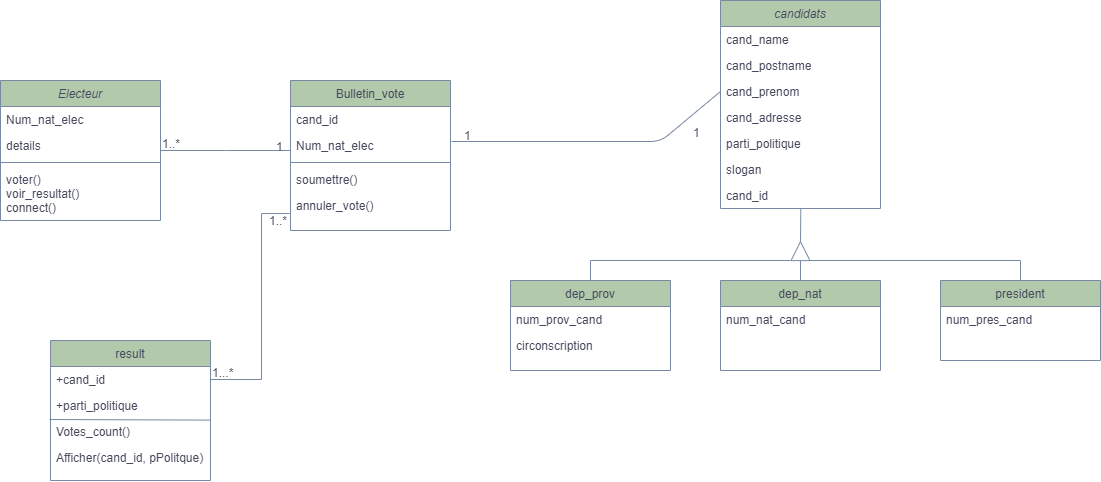

The diagram above was exported from draw.io. Its source (the exported page's mxGraphModel, read from the mxfile embedded in the PNG):
<mxGraphModel dx="2220" dy="1010" grid="1" gridSize="10" guides="1" tooltips="1" connect="1" arrows="1" fold="1" page="1" pageScale="1" pageWidth="1200" pageHeight="400" math="0" shadow="0">
  <root>
    <mxCell id="WIyWlLk6GJQsqaUBKTNV-0" />
    <mxCell id="WIyWlLk6GJQsqaUBKTNV-1" parent="WIyWlLk6GJQsqaUBKTNV-0" />
    <mxCell id="zkfFHV4jXpPFQw0GAbJ--0" value="Electeur" style="swimlane;fontStyle=2;align=center;verticalAlign=top;childLayout=stackLayout;horizontal=1;startSize=26;horizontalStack=0;resizeParent=1;resizeLast=0;collapsible=1;marginBottom=0;rounded=0;shadow=0;strokeWidth=1;fillColor=#B2C9AB;strokeColor=#788AA3;fontColor=#46495D;" parent="WIyWlLk6GJQsqaUBKTNV-1" vertex="1">
      <mxGeometry x="90" y="100" width="160" height="140" as="geometry">
        <mxRectangle x="230" y="140" width="160" height="26" as="alternateBounds" />
      </mxGeometry>
    </mxCell>
    <mxCell id="zkfFHV4jXpPFQw0GAbJ--1" value="Num_nat_elec" style="text;align=left;verticalAlign=top;spacingLeft=4;spacingRight=4;overflow=hidden;rotatable=0;points=[[0,0.5],[1,0.5]];portConstraint=eastwest;fontColor=#46495D;" parent="zkfFHV4jXpPFQw0GAbJ--0" vertex="1">
      <mxGeometry y="26" width="160" height="26" as="geometry" />
    </mxCell>
    <mxCell id="zkfFHV4jXpPFQw0GAbJ--2" value="details" style="text;align=left;verticalAlign=top;spacingLeft=4;spacingRight=4;overflow=hidden;rotatable=0;points=[[0,0.5],[1,0.5]];portConstraint=eastwest;rounded=0;shadow=0;html=0;fontColor=#46495D;" parent="zkfFHV4jXpPFQw0GAbJ--0" vertex="1">
      <mxGeometry y="52" width="160" height="26" as="geometry" />
    </mxCell>
    <mxCell id="zkfFHV4jXpPFQw0GAbJ--4" value="" style="line;html=1;strokeWidth=1;align=left;verticalAlign=middle;spacingTop=-1;spacingLeft=3;spacingRight=3;rotatable=0;labelPosition=right;points=[];portConstraint=eastwest;fillColor=#B2C9AB;strokeColor=#788AA3;fontColor=#46495D;" parent="zkfFHV4jXpPFQw0GAbJ--0" vertex="1">
      <mxGeometry y="78" width="160" height="8" as="geometry" />
    </mxCell>
    <mxCell id="zkfFHV4jXpPFQw0GAbJ--5" value="voter()&#10;voir_resultat()&#10;connect()" style="text;align=left;verticalAlign=top;spacingLeft=4;spacingRight=4;overflow=hidden;rotatable=0;points=[[0,0.5],[1,0.5]];portConstraint=eastwest;fontColor=#46495D;" parent="zkfFHV4jXpPFQw0GAbJ--0" vertex="1">
      <mxGeometry y="86" width="160" height="54" as="geometry" />
    </mxCell>
    <mxCell id="zkfFHV4jXpPFQw0GAbJ--17" value="Bulletin_vote" style="swimlane;fontStyle=0;align=center;verticalAlign=top;childLayout=stackLayout;horizontal=1;startSize=26;horizontalStack=0;resizeParent=1;resizeLast=0;collapsible=1;marginBottom=0;rounded=0;shadow=0;strokeWidth=1;fillColor=#B2C9AB;strokeColor=#788AA3;fontColor=#46495D;" parent="WIyWlLk6GJQsqaUBKTNV-1" vertex="1">
      <mxGeometry x="380" y="100" width="160" height="150" as="geometry">
        <mxRectangle x="550" y="140" width="160" height="26" as="alternateBounds" />
      </mxGeometry>
    </mxCell>
    <mxCell id="zkfFHV4jXpPFQw0GAbJ--18" value="cand_id" style="text;align=left;verticalAlign=top;spacingLeft=4;spacingRight=4;overflow=hidden;rotatable=0;points=[[0,0.5],[1,0.5]];portConstraint=eastwest;fontColor=#46495D;" parent="zkfFHV4jXpPFQw0GAbJ--17" vertex="1">
      <mxGeometry y="26" width="160" height="26" as="geometry" />
    </mxCell>
    <mxCell id="zkfFHV4jXpPFQw0GAbJ--19" value="Num_nat_elec" style="text;align=left;verticalAlign=top;spacingLeft=4;spacingRight=4;overflow=hidden;rotatable=0;points=[[0,0.5],[1,0.5]];portConstraint=eastwest;rounded=0;shadow=0;html=0;fontColor=#46495D;" parent="zkfFHV4jXpPFQw0GAbJ--17" vertex="1">
      <mxGeometry y="52" width="160" height="26" as="geometry" />
    </mxCell>
    <mxCell id="zkfFHV4jXpPFQw0GAbJ--23" value="" style="line;html=1;strokeWidth=1;align=left;verticalAlign=middle;spacingTop=-1;spacingLeft=3;spacingRight=3;rotatable=0;labelPosition=right;points=[];portConstraint=eastwest;fillColor=#B2C9AB;strokeColor=#788AA3;fontColor=#46495D;" parent="zkfFHV4jXpPFQw0GAbJ--17" vertex="1">
      <mxGeometry y="78" width="160" height="8" as="geometry" />
    </mxCell>
    <mxCell id="zkfFHV4jXpPFQw0GAbJ--24" value="soumettre()" style="text;align=left;verticalAlign=top;spacingLeft=4;spacingRight=4;overflow=hidden;rotatable=0;points=[[0,0.5],[1,0.5]];portConstraint=eastwest;fontColor=#46495D;" parent="zkfFHV4jXpPFQw0GAbJ--17" vertex="1">
      <mxGeometry y="86" width="160" height="26" as="geometry" />
    </mxCell>
    <mxCell id="zkfFHV4jXpPFQw0GAbJ--25" value="annuler_vote()" style="text;align=left;verticalAlign=top;spacingLeft=4;spacingRight=4;overflow=hidden;rotatable=0;points=[[0,0.5],[1,0.5]];portConstraint=eastwest;fontColor=#46495D;" parent="zkfFHV4jXpPFQw0GAbJ--17" vertex="1">
      <mxGeometry y="112" width="160" height="26" as="geometry" />
    </mxCell>
    <mxCell id="zkfFHV4jXpPFQw0GAbJ--26" value="" style="endArrow=none;shadow=0;strokeWidth=1;rounded=0;endFill=0;edgeStyle=elbowEdgeStyle;elbow=vertical;strokeColor=#788AA3;fontColor=#46495D;" parent="WIyWlLk6GJQsqaUBKTNV-1" source="zkfFHV4jXpPFQw0GAbJ--0" target="zkfFHV4jXpPFQw0GAbJ--17" edge="1">
      <mxGeometry x="0.5" y="41" relative="1" as="geometry">
        <mxPoint x="380" y="192" as="sourcePoint" />
        <mxPoint x="540" y="192" as="targetPoint" />
        <mxPoint x="-40" y="32" as="offset" />
      </mxGeometry>
    </mxCell>
    <mxCell id="zkfFHV4jXpPFQw0GAbJ--27" value="1..*" style="resizable=0;align=left;verticalAlign=bottom;labelBackgroundColor=none;fontSize=12;fillColor=#B2C9AB;strokeColor=#788AA3;fontColor=#46495D;" parent="zkfFHV4jXpPFQw0GAbJ--26" connectable="0" vertex="1">
      <mxGeometry x="-1" relative="1" as="geometry">
        <mxPoint y="1" as="offset" />
      </mxGeometry>
    </mxCell>
    <mxCell id="zkfFHV4jXpPFQw0GAbJ--28" value="1" style="resizable=0;align=right;verticalAlign=bottom;labelBackgroundColor=none;fontSize=12;fillColor=#B2C9AB;strokeColor=#788AA3;fontColor=#46495D;" parent="zkfFHV4jXpPFQw0GAbJ--26" connectable="0" vertex="1">
      <mxGeometry x="1" relative="1" as="geometry">
        <mxPoint x="-7" y="4" as="offset" />
      </mxGeometry>
    </mxCell>
    <mxCell id="zkfFHV4jXpPFQw0GAbJ--13" value="result" style="swimlane;fontStyle=0;align=center;verticalAlign=top;childLayout=stackLayout;horizontal=1;startSize=26;horizontalStack=0;resizeParent=1;resizeLast=0;collapsible=1;marginBottom=0;rounded=0;shadow=0;strokeWidth=1;fillColor=#B2C9AB;strokeColor=#788AA3;fontColor=#46495D;" parent="WIyWlLk6GJQsqaUBKTNV-1" vertex="1">
      <mxGeometry x="140" y="360" width="160" height="140" as="geometry">
        <mxRectangle x="340" y="380" width="170" height="26" as="alternateBounds" />
      </mxGeometry>
    </mxCell>
    <mxCell id="zkfFHV4jXpPFQw0GAbJ--14" value="+cand_id" style="text;align=left;verticalAlign=top;spacingLeft=4;spacingRight=4;overflow=hidden;rotatable=0;points=[[0,0.5],[1,0.5]];portConstraint=eastwest;fontColor=#46495D;" parent="zkfFHV4jXpPFQw0GAbJ--13" vertex="1">
      <mxGeometry y="26" width="160" height="26" as="geometry" />
    </mxCell>
    <mxCell id="zkfFHV4jXpPFQw0GAbJ--15" value="" style="line;html=1;strokeWidth=1;align=left;verticalAlign=middle;spacingTop=-1;spacingLeft=3;spacingRight=3;rotatable=0;labelPosition=right;points=[];portConstraint=eastwest;fillColor=#B2C9AB;strokeColor=#788AA3;fontColor=#46495D;" parent="zkfFHV4jXpPFQw0GAbJ--13" vertex="1">
      <mxGeometry y="52" width="160" as="geometry" />
    </mxCell>
    <mxCell id="AhHvdyiRwYtzMfszBJQ5-62" value="+parti_politique" style="text;align=left;verticalAlign=top;spacingLeft=4;spacingRight=4;overflow=hidden;rotatable=0;points=[[0,0.5],[1,0.5]];portConstraint=eastwest;fontColor=#46495D;" parent="zkfFHV4jXpPFQw0GAbJ--13" vertex="1">
      <mxGeometry y="52" width="160" height="26" as="geometry" />
    </mxCell>
    <mxCell id="AhHvdyiRwYtzMfszBJQ5-64" value="" style="endArrow=none;html=1;strokeColor=#788AA3;fillColor=#B2C9AB;fontColor=#46495D;entryX=1.003;entryY=1.062;entryDx=0;entryDy=0;entryPerimeter=0;" parent="zkfFHV4jXpPFQw0GAbJ--13" target="AhHvdyiRwYtzMfszBJQ5-62" edge="1">
      <mxGeometry width="50" height="50" relative="1" as="geometry">
        <mxPoint x="-1" y="79" as="sourcePoint" />
        <mxPoint x="89" y="52" as="targetPoint" />
      </mxGeometry>
    </mxCell>
    <mxCell id="AhHvdyiRwYtzMfszBJQ5-65" value="Votes_count()" style="text;align=left;verticalAlign=top;spacingLeft=4;spacingRight=4;overflow=hidden;rotatable=0;points=[[0,0.5],[1,0.5]];portConstraint=eastwest;fontColor=#46495D;" parent="zkfFHV4jXpPFQw0GAbJ--13" vertex="1">
      <mxGeometry y="78" width="160" height="26" as="geometry" />
    </mxCell>
    <mxCell id="AhHvdyiRwYtzMfszBJQ5-66" value="Afficher(cand_id, pPolitque)" style="text;align=left;verticalAlign=top;spacingLeft=4;spacingRight=4;overflow=hidden;rotatable=0;points=[[0,0.5],[1,0.5]];portConstraint=eastwest;fontColor=#46495D;" parent="zkfFHV4jXpPFQw0GAbJ--13" vertex="1">
      <mxGeometry y="104" width="160" height="26" as="geometry" />
    </mxCell>
    <mxCell id="AhHvdyiRwYtzMfszBJQ5-53" value="" style="endArrow=none;html=1;strokeColor=#788AA3;fillColor=#B2C9AB;fontColor=#46495D;entryX=0;entryY=0.5;entryDx=0;entryDy=0;" parent="WIyWlLk6GJQsqaUBKTNV-1" target="AhHvdyiRwYtzMfszBJQ5-7" edge="1">
      <mxGeometry width="50" height="50" relative="1" as="geometry">
        <mxPoint x="541" y="161" as="sourcePoint" />
        <mxPoint x="625" y="110" as="targetPoint" />
        <Array as="points">
          <mxPoint x="750" y="161" />
        </Array>
      </mxGeometry>
    </mxCell>
    <mxCell id="AhHvdyiRwYtzMfszBJQ5-60" value="" style="endArrow=none;html=1;strokeColor=#788AA3;fillColor=#B2C9AB;fontColor=#46495D;edgeStyle=elbowEdgeStyle;rounded=0;entryX=-0.012;entryY=0.808;entryDx=0;entryDy=0;entryPerimeter=0;exitX=1;exitY=0.5;exitDx=0;exitDy=0;" parent="WIyWlLk6GJQsqaUBKTNV-1" edge="1" source="zkfFHV4jXpPFQw0GAbJ--14">
      <mxGeometry width="50" height="50" relative="1" as="geometry">
        <mxPoint x="379" y="400" as="sourcePoint" />
        <mxPoint x="379.0799999999999" y="233.00800000000004" as="targetPoint" />
        <Array as="points">
          <mxPoint x="351" y="380" />
          <mxPoint x="331" y="350" />
          <mxPoint x="321" y="330" />
        </Array>
      </mxGeometry>
    </mxCell>
    <mxCell id="AhHvdyiRwYtzMfszBJQ5-67" value="1" style="resizable=0;align=right;verticalAlign=bottom;labelBackgroundColor=none;fontSize=12;fillColor=#B2C9AB;strokeColor=#788AA3;fontColor=#46495D;" parent="WIyWlLk6GJQsqaUBKTNV-1" connectable="0" vertex="1">
      <mxGeometry x="561.0000000000001" y="162.99761904761903" as="geometry" />
    </mxCell>
    <mxCell id="AhHvdyiRwYtzMfszBJQ5-70" value="1..*" style="resizable=0;align=left;verticalAlign=bottom;labelBackgroundColor=none;fontSize=12;fillColor=#B2C9AB;strokeColor=#788AA3;fontColor=#46495D;direction=south;" parent="WIyWlLk6GJQsqaUBKTNV-1" connectable="0" vertex="1">
      <mxGeometry x="385" y="249.99761904761903" as="geometry">
        <mxPoint x="-28" y="-2" as="offset" />
      </mxGeometry>
    </mxCell>
    <mxCell id="AhHvdyiRwYtzMfszBJQ5-73" value="1...*" style="resizable=0;align=left;verticalAlign=bottom;labelBackgroundColor=none;fontSize=12;fillColor=#B2C9AB;strokeColor=#788AA3;fontColor=#46495D;direction=south;" parent="WIyWlLk6GJQsqaUBKTNV-1" connectable="0" vertex="1">
      <mxGeometry x="300" y="399.997619047619" as="geometry" />
    </mxCell>
    <mxCell id="AhHvdyiRwYtzMfszBJQ5-0" value="candidats" style="swimlane;fontStyle=2;align=center;verticalAlign=top;childLayout=stackLayout;horizontal=1;startSize=26;horizontalStack=0;resizeParent=1;resizeLast=0;collapsible=1;marginBottom=0;rounded=0;shadow=0;strokeWidth=1;fillColor=#B2C9AB;strokeColor=#788AA3;fontColor=#46495D;" parent="WIyWlLk6GJQsqaUBKTNV-1" vertex="1">
      <mxGeometry x="810" y="20" width="160" height="208" as="geometry">
        <mxRectangle x="550" y="140" width="160" height="26" as="alternateBounds" />
      </mxGeometry>
    </mxCell>
    <mxCell id="AhHvdyiRwYtzMfszBJQ5-1" value="cand_name" style="text;align=left;verticalAlign=top;spacingLeft=4;spacingRight=4;overflow=hidden;rotatable=0;points=[[0,0.5],[1,0.5]];portConstraint=eastwest;fontColor=#46495D;" parent="AhHvdyiRwYtzMfszBJQ5-0" vertex="1">
      <mxGeometry y="26" width="160" height="26" as="geometry" />
    </mxCell>
    <mxCell id="AhHvdyiRwYtzMfszBJQ5-2" value="cand_postname&#10;" style="text;align=left;verticalAlign=top;spacingLeft=4;spacingRight=4;overflow=hidden;rotatable=0;points=[[0,0.5],[1,0.5]];portConstraint=eastwest;rounded=0;shadow=0;html=0;fontColor=#46495D;" parent="AhHvdyiRwYtzMfszBJQ5-0" vertex="1">
      <mxGeometry y="52" width="160" height="26" as="geometry" />
    </mxCell>
    <mxCell id="AhHvdyiRwYtzMfszBJQ5-7" value="cand_prenom" style="text;align=left;verticalAlign=top;spacingLeft=4;spacingRight=4;overflow=hidden;rotatable=0;points=[[0,0.5],[1,0.5]];portConstraint=eastwest;rounded=0;shadow=0;html=0;fontColor=#46495D;" parent="AhHvdyiRwYtzMfszBJQ5-0" vertex="1">
      <mxGeometry y="78" width="160" height="26" as="geometry" />
    </mxCell>
    <mxCell id="AhHvdyiRwYtzMfszBJQ5-8" value="cand_adresse&#10;" style="text;align=left;verticalAlign=top;spacingLeft=4;spacingRight=4;overflow=hidden;rotatable=0;points=[[0,0.5],[1,0.5]];portConstraint=eastwest;rounded=0;shadow=0;html=0;fontColor=#46495D;" parent="AhHvdyiRwYtzMfszBJQ5-0" vertex="1">
      <mxGeometry y="104" width="160" height="26" as="geometry" />
    </mxCell>
    <mxCell id="AhHvdyiRwYtzMfszBJQ5-14" value="parti_politique" style="text;align=left;verticalAlign=top;spacingLeft=4;spacingRight=4;overflow=hidden;rotatable=0;points=[[0,0.5],[1,0.5]];portConstraint=eastwest;rounded=0;shadow=0;html=0;fontColor=#46495D;" parent="AhHvdyiRwYtzMfszBJQ5-0" vertex="1">
      <mxGeometry y="130" width="160" height="26" as="geometry" />
    </mxCell>
    <mxCell id="AhHvdyiRwYtzMfszBJQ5-13" value="slogan" style="text;align=left;verticalAlign=top;spacingLeft=4;spacingRight=4;overflow=hidden;rotatable=0;points=[[0,0.5],[1,0.5]];portConstraint=eastwest;rounded=0;shadow=0;html=0;fontColor=#46495D;" parent="AhHvdyiRwYtzMfszBJQ5-0" vertex="1">
      <mxGeometry y="156" width="160" height="26" as="geometry" />
    </mxCell>
    <mxCell id="AhHvdyiRwYtzMfszBJQ5-61" value="cand_id&#10;" style="text;align=left;verticalAlign=top;spacingLeft=4;spacingRight=4;overflow=hidden;rotatable=0;points=[[0,0.5],[1,0.5]];portConstraint=eastwest;rounded=0;shadow=0;html=0;fontColor=#46495D;" parent="AhHvdyiRwYtzMfszBJQ5-0" vertex="1">
      <mxGeometry y="182" width="160" height="26" as="geometry" />
    </mxCell>
    <mxCell id="AhHvdyiRwYtzMfszBJQ5-10" value="dep_prov" style="swimlane;fontStyle=0;align=center;verticalAlign=top;childLayout=stackLayout;horizontal=1;startSize=26;horizontalStack=0;resizeParent=1;resizeLast=0;collapsible=1;marginBottom=0;rounded=0;shadow=0;strokeWidth=1;fillColor=#B2C9AB;strokeColor=#788AA3;fontColor=#46495D;" parent="WIyWlLk6GJQsqaUBKTNV-1" vertex="1">
      <mxGeometry x="600" y="300" width="160" height="90" as="geometry">
        <mxRectangle x="550" y="140" width="160" height="26" as="alternateBounds" />
      </mxGeometry>
    </mxCell>
    <mxCell id="AhHvdyiRwYtzMfszBJQ5-11" value="num_prov_cand" style="text;align=left;verticalAlign=top;spacingLeft=4;spacingRight=4;overflow=hidden;rotatable=0;points=[[0,0.5],[1,0.5]];portConstraint=eastwest;fontColor=#46495D;" parent="AhHvdyiRwYtzMfszBJQ5-10" vertex="1">
      <mxGeometry y="26" width="160" height="26" as="geometry" />
    </mxCell>
    <mxCell id="AhHvdyiRwYtzMfszBJQ5-12" value="circonscription" style="text;align=left;verticalAlign=top;spacingLeft=4;spacingRight=4;overflow=hidden;rotatable=0;points=[[0,0.5],[1,0.5]];portConstraint=eastwest;rounded=0;shadow=0;html=0;fontColor=#46495D;" parent="AhHvdyiRwYtzMfszBJQ5-10" vertex="1">
      <mxGeometry y="52" width="160" height="26" as="geometry" />
    </mxCell>
    <mxCell id="AhHvdyiRwYtzMfszBJQ5-15" value="dep_nat" style="swimlane;fontStyle=0;align=center;verticalAlign=top;childLayout=stackLayout;horizontal=1;startSize=26;horizontalStack=0;resizeParent=1;resizeLast=0;collapsible=1;marginBottom=0;rounded=0;shadow=0;strokeWidth=1;fillColor=#B2C9AB;strokeColor=#788AA3;fontColor=#46495D;" parent="WIyWlLk6GJQsqaUBKTNV-1" vertex="1">
      <mxGeometry x="810" y="300" width="160" height="90" as="geometry">
        <mxRectangle x="550" y="140" width="160" height="26" as="alternateBounds" />
      </mxGeometry>
    </mxCell>
    <mxCell id="AhHvdyiRwYtzMfszBJQ5-38" value="num_nat_cand" style="text;align=left;verticalAlign=top;spacingLeft=4;spacingRight=4;overflow=hidden;rotatable=0;points=[[0,0.5],[1,0.5]];portConstraint=eastwest;fontColor=#46495D;" parent="AhHvdyiRwYtzMfszBJQ5-15" vertex="1">
      <mxGeometry y="26" width="160" height="26" as="geometry" />
    </mxCell>
    <mxCell id="AhHvdyiRwYtzMfszBJQ5-20" value="president" style="swimlane;fontStyle=0;align=center;verticalAlign=top;childLayout=stackLayout;horizontal=1;startSize=26;horizontalStack=0;resizeParent=1;resizeLast=0;collapsible=1;marginBottom=0;rounded=0;shadow=0;strokeWidth=1;fillColor=#B2C9AB;strokeColor=#788AA3;fontColor=#46495D;" parent="WIyWlLk6GJQsqaUBKTNV-1" vertex="1">
      <mxGeometry x="1030" y="300" width="160" height="80" as="geometry">
        <mxRectangle x="550" y="140" width="160" height="26" as="alternateBounds" />
      </mxGeometry>
    </mxCell>
    <mxCell id="AhHvdyiRwYtzMfszBJQ5-21" value="num_pres_cand" style="text;align=left;verticalAlign=top;spacingLeft=4;spacingRight=4;overflow=hidden;rotatable=0;points=[[0,0.5],[1,0.5]];portConstraint=eastwest;fontColor=#46495D;" parent="AhHvdyiRwYtzMfszBJQ5-20" vertex="1">
      <mxGeometry y="26" width="160" height="26" as="geometry" />
    </mxCell>
    <mxCell id="AhHvdyiRwYtzMfszBJQ5-50" value="" style="endArrow=block;html=1;strokeColor=#788AA3;fillColor=#B2C9AB;fontColor=#46495D;edgeStyle=elbowEdgeStyle;elbow=vertical;rounded=0;exitX=0.5;exitY=0;exitDx=0;exitDy=0;endFill=0;endSize=18;" parent="WIyWlLk6GJQsqaUBKTNV-1" source="AhHvdyiRwYtzMfszBJQ5-15" edge="1">
      <mxGeometry x="600" y="70" width="50" height="50" as="geometry">
        <mxPoint x="940" y="290" as="sourcePoint" />
        <mxPoint x="890" y="260" as="targetPoint" />
      </mxGeometry>
    </mxCell>
    <mxCell id="AhHvdyiRwYtzMfszBJQ5-68" value="1" style="resizable=0;align=right;verticalAlign=bottom;labelBackgroundColor=none;fontSize=12;fillColor=#B2C9AB;strokeColor=#788AA3;fontColor=#46495D;" parent="WIyWlLk6GJQsqaUBKTNV-1" connectable="0" vertex="1">
      <mxGeometry x="790.0000000000001" y="159.99761904761903" as="geometry" />
    </mxCell>
    <mxCell id="mragVkgqRXeQCs-Pbxrv-8" value="" style="endArrow=none;html=1;strokeColor=#788AA3;fillColor=#B2C9AB;fontColor=#46495D;edgeStyle=elbowEdgeStyle;elbow=vertical;rounded=0;endFill=0;endSize=6;exitX=0.5;exitY=0;exitDx=0;exitDy=0;" edge="1" parent="WIyWlLk6GJQsqaUBKTNV-1" source="AhHvdyiRwYtzMfszBJQ5-10">
      <mxGeometry x="550" y="60" width="50" height="50" as="geometry">
        <mxPoint x="680" y="290" as="sourcePoint" />
        <mxPoint x="880" y="280" as="targetPoint" />
        <Array as="points">
          <mxPoint x="780" y="280" />
        </Array>
      </mxGeometry>
    </mxCell>
    <mxCell id="mragVkgqRXeQCs-Pbxrv-11" value="" style="endArrow=none;html=1;strokeColor=#788AA3;fillColor=#B2C9AB;fontColor=#46495D;edgeStyle=elbowEdgeStyle;elbow=vertical;rounded=0;endFill=0;endSize=18;entryX=0.5;entryY=0;entryDx=0;entryDy=0;" edge="1" parent="WIyWlLk6GJQsqaUBKTNV-1" target="AhHvdyiRwYtzMfszBJQ5-20">
      <mxGeometry x="649" y="50" width="50" height="50" as="geometry">
        <mxPoint x="899" y="280" as="sourcePoint" />
        <mxPoint x="1109" y="270" as="targetPoint" />
        <Array as="points">
          <mxPoint x="919" y="280" />
        </Array>
      </mxGeometry>
    </mxCell>
    <mxCell id="mragVkgqRXeQCs-Pbxrv-12" value="" style="endArrow=none;html=1;strokeColor=#788AA3;fillColor=#B2C9AB;fontColor=#46495D;elbow=vertical;rounded=0;endFill=0;endSize=18;entryX=0.502;entryY=0.99;entryDx=0;entryDy=0;entryPerimeter=0;" edge="1" parent="WIyWlLk6GJQsqaUBKTNV-1" target="AhHvdyiRwYtzMfszBJQ5-61">
      <mxGeometry x="599.83" y="39" width="50" height="50" as="geometry">
        <mxPoint x="890" y="261" as="sourcePoint" />
        <mxPoint x="890" y="229" as="targetPoint" />
      </mxGeometry>
    </mxCell>
  </root>
</mxGraphModel>